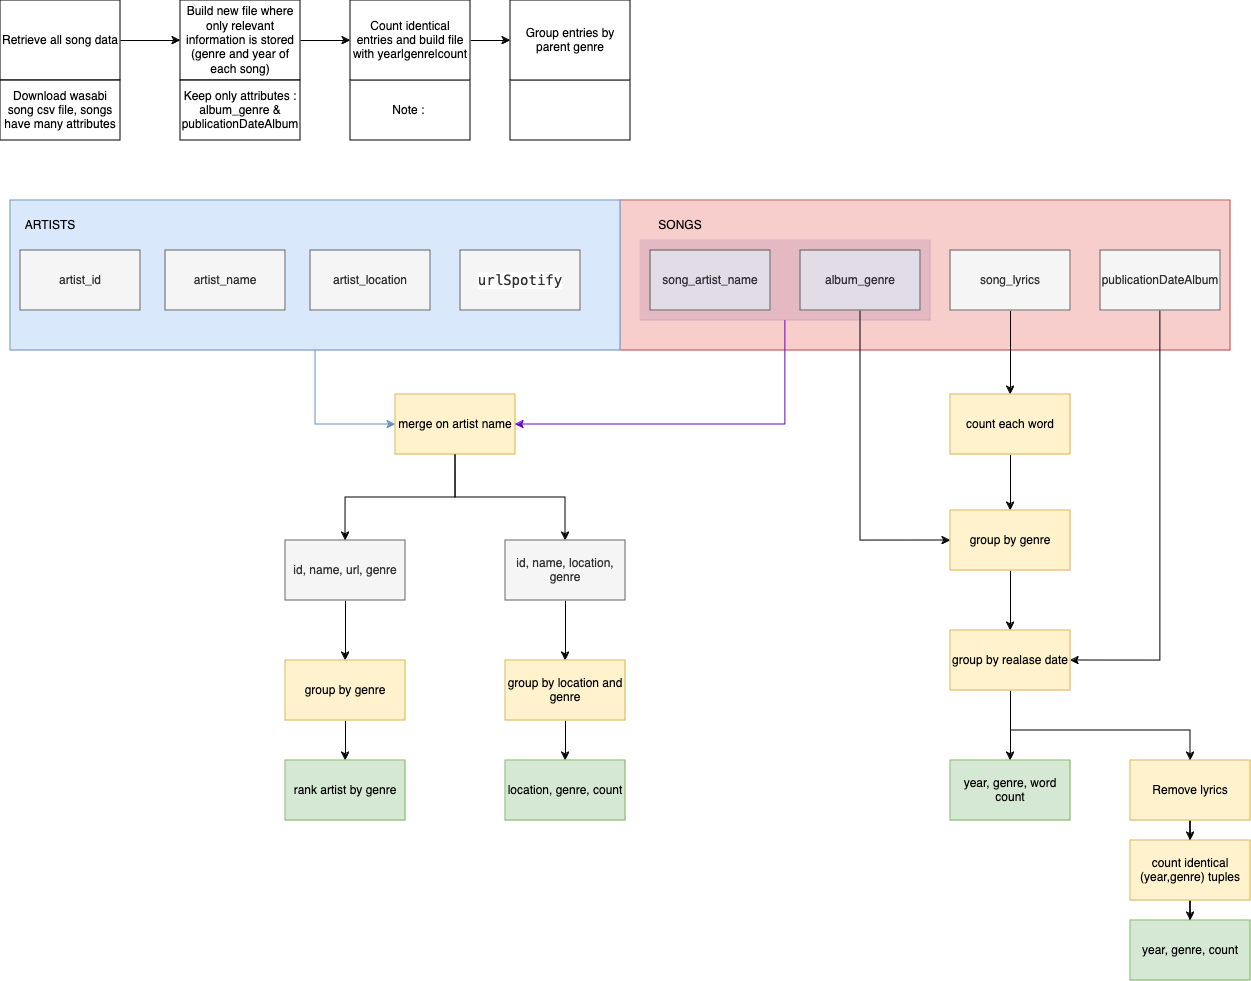

The diagram above was exported from draw.io. Its source (the exported page's mxGraphModel, read from the mxfile embedded in the PNG):
<mxGraphModel dx="1592" dy="1169" grid="1" gridSize="10" guides="1" tooltips="1" connect="1" arrows="1" fold="1" page="1" pageScale="1" pageWidth="827" pageHeight="1169" math="0" shadow="0">
  <root>
    <mxCell id="0" />
    <mxCell id="1" parent="0" />
    <mxCell id="73mPTgKZ1gTAEuvFiQUU-17" value="" style="rounded=0;whiteSpace=wrap;html=1;fillColor=#f8cecc;strokeColor=#b85450;" parent="1" vertex="1">
      <mxGeometry x="660" y="230" width="610" height="150" as="geometry" />
    </mxCell>
    <mxCell id="73mPTgKZ1gTAEuvFiQUU-16" value="" style="rounded=0;whiteSpace=wrap;html=1;fillColor=#dae8fc;strokeColor=#6c8ebf;" parent="1" vertex="1">
      <mxGeometry x="50" y="230" width="610" height="150" as="geometry" />
    </mxCell>
    <mxCell id="73mPTgKZ1gTAEuvFiQUU-1" value="artist_id" style="rounded=0;whiteSpace=wrap;html=1;fillColor=#f5f5f5;fontColor=#333333;strokeColor=#666666;" parent="1" vertex="1">
      <mxGeometry x="60" y="280" width="120" height="60" as="geometry" />
    </mxCell>
    <mxCell id="1rKHqSZydRakGoNNrZtc-1" value="Retrieve all song data" style="rounded=0;whiteSpace=wrap;html=1;" parent="1" vertex="1">
      <mxGeometry x="40" y="30" width="120" height="80" as="geometry" />
    </mxCell>
    <mxCell id="1rKHqSZydRakGoNNrZtc-2" value="Build new file where only relevant information is stored (genre and year of each song)" style="rounded=0;whiteSpace=wrap;html=1;" parent="1" vertex="1">
      <mxGeometry x="220" y="30" width="120" height="80" as="geometry" />
    </mxCell>
    <mxCell id="73mPTgKZ1gTAEuvFiQUU-3" value="artist_location" style="rounded=0;whiteSpace=wrap;html=1;fillColor=#f5f5f5;fontColor=#333333;strokeColor=#666666;" parent="1" vertex="1">
      <mxGeometry x="350" y="280" width="120" height="60" as="geometry" />
    </mxCell>
    <mxCell id="1rKHqSZydRakGoNNrZtc-7" value="" style="endArrow=classic;html=1;rounded=0;exitX=1;exitY=0.5;exitDx=0;exitDy=0;entryX=0;entryY=0.5;entryDx=0;entryDy=0;" parent="1" source="1rKHqSZydRakGoNNrZtc-1" target="1rKHqSZydRakGoNNrZtc-2" edge="1">
      <mxGeometry width="50" height="50" relative="1" as="geometry">
        <mxPoint x="330" y="115" as="sourcePoint" />
        <mxPoint x="380" y="65" as="targetPoint" />
      </mxGeometry>
    </mxCell>
    <mxCell id="73mPTgKZ1gTAEuvFiQUU-2" value="artist_name" style="rounded=0;whiteSpace=wrap;html=1;fillColor=#f5f5f5;fontColor=#333333;strokeColor=#666666;" parent="1" vertex="1">
      <mxGeometry x="205" y="280" width="120" height="60" as="geometry" />
    </mxCell>
    <mxCell id="1rKHqSZydRakGoNNrZtc-10" value="Download wasabi song csv file, songs have many attributes" style="rounded=0;whiteSpace=wrap;html=1;" parent="1" vertex="1">
      <mxGeometry x="40" y="110" width="120" height="60" as="geometry" />
    </mxCell>
    <mxCell id="73mPTgKZ1gTAEuvFiQUU-13" style="edgeStyle=orthogonalEdgeStyle;rounded=0;orthogonalLoop=1;jettySize=auto;html=1;" parent="1" source="73mPTgKZ1gTAEuvFiQUU-6" target="73mPTgKZ1gTAEuvFiQUU-12" edge="1">
      <mxGeometry relative="1" as="geometry" />
    </mxCell>
    <mxCell id="4wBVUL-TUVT8JnC1L52l-11" style="edgeStyle=orthogonalEdgeStyle;rounded=0;orthogonalLoop=1;jettySize=auto;html=1;entryX=0;entryY=0.5;entryDx=0;entryDy=0;" parent="1" source="73mPTgKZ1gTAEuvFiQUU-4" target="4wBVUL-TUVT8JnC1L52l-10" edge="1">
      <mxGeometry relative="1" as="geometry">
        <Array as="points">
          <mxPoint x="900" y="570" />
        </Array>
      </mxGeometry>
    </mxCell>
    <mxCell id="73mPTgKZ1gTAEuvFiQUU-4" value="album_genre" style="rounded=0;whiteSpace=wrap;html=1;fillColor=#f5f5f5;fontColor=#333333;strokeColor=#666666;" parent="1" vertex="1">
      <mxGeometry x="840" y="280" width="120" height="60" as="geometry" />
    </mxCell>
    <mxCell id="1rKHqSZydRakGoNNrZtc-11" value="Keep only attributes : album_genre &amp;amp; publicationDateAlbum" style="rounded=0;whiteSpace=wrap;html=1;" parent="1" vertex="1">
      <mxGeometry x="220" y="110" width="120" height="60" as="geometry" />
    </mxCell>
    <mxCell id="1rKHqSZydRakGoNNrZtc-9" value="" style="endArrow=classic;html=1;rounded=0;exitX=1;exitY=0.5;exitDx=0;exitDy=0;entryX=0;entryY=0.5;entryDx=0;entryDy=0;" parent="1" source="1rKHqSZydRakGoNNrZtc-3" target="1rKHqSZydRakGoNNrZtc-4" edge="1">
      <mxGeometry width="50" height="50" relative="1" as="geometry">
        <mxPoint x="330" y="115" as="sourcePoint" />
        <mxPoint x="380" y="65" as="targetPoint" />
      </mxGeometry>
    </mxCell>
    <mxCell id="4wBVUL-TUVT8JnC1L52l-9" style="edgeStyle=orthogonalEdgeStyle;rounded=0;orthogonalLoop=1;jettySize=auto;html=1;" parent="1" source="4wBVUL-TUVT8JnC1L52l-6" target="4wBVUL-TUVT8JnC1L52l-8" edge="1">
      <mxGeometry relative="1" as="geometry" />
    </mxCell>
    <mxCell id="4wBVUL-TUVT8JnC1L52l-6" value="&lt;div&gt;song_lyrics&lt;/div&gt;" style="rounded=0;whiteSpace=wrap;html=1;fillColor=#f5f5f5;fontColor=#333333;strokeColor=#666666;" parent="1" vertex="1">
      <mxGeometry x="990" y="280" width="120" height="60" as="geometry" />
    </mxCell>
    <mxCell id="73mPTgKZ1gTAEuvFiQUU-5" value="song_artist_name" style="rounded=0;whiteSpace=wrap;html=1;fillColor=#f5f5f5;fontColor=#333333;strokeColor=#666666;" parent="1" vertex="1">
      <mxGeometry x="690" y="280" width="120" height="60" as="geometry" />
    </mxCell>
    <mxCell id="4wBVUL-TUVT8JnC1L52l-15" style="edgeStyle=orthogonalEdgeStyle;rounded=0;orthogonalLoop=1;jettySize=auto;html=1;entryX=1;entryY=0.5;entryDx=0;entryDy=0;" parent="1" source="4wBVUL-TUVT8JnC1L52l-7" target="4wBVUL-TUVT8JnC1L52l-13" edge="1">
      <mxGeometry relative="1" as="geometry">
        <Array as="points">
          <mxPoint x="1200" y="690" />
        </Array>
      </mxGeometry>
    </mxCell>
    <mxCell id="ikemV7ynmlsv-FHtvL7G-3" value="" style="rounded=0;whiteSpace=wrap;html=1;fillColor=#330066;strokeColor=#4C0099;opacity=10;" parent="1" vertex="1">
      <mxGeometry x="680" y="270" width="290" height="80" as="geometry" />
    </mxCell>
    <mxCell id="4wBVUL-TUVT8JnC1L52l-7" value="&lt;div&gt;publicationDateAlbum&lt;br&gt;&lt;/div&gt;" style="rounded=0;whiteSpace=wrap;html=1;fillColor=#f5f5f5;fontColor=#333333;strokeColor=#666666;" parent="1" vertex="1">
      <mxGeometry x="1140" y="280" width="120" height="60" as="geometry" />
    </mxCell>
    <mxCell id="1rKHqSZydRakGoNNrZtc-12" value="Note :&amp;nbsp;" style="rounded=0;whiteSpace=wrap;html=1;" parent="1" vertex="1">
      <mxGeometry x="390" y="110" width="120" height="60" as="geometry" />
    </mxCell>
    <mxCell id="73mPTgKZ1gTAEuvFiQUU-20" value="ARTISTS" style="text;html=1;align=center;verticalAlign=middle;whiteSpace=wrap;rounded=0;" parent="1" vertex="1">
      <mxGeometry x="60" y="240" width="60" height="30" as="geometry" />
    </mxCell>
    <mxCell id="1rKHqSZydRakGoNNrZtc-13" value="" style="rounded=0;whiteSpace=wrap;html=1;" parent="1" vertex="1">
      <mxGeometry x="550" y="110" width="120" height="60" as="geometry" />
    </mxCell>
    <mxCell id="4wBVUL-TUVT8JnC1L52l-12" style="edgeStyle=orthogonalEdgeStyle;rounded=0;orthogonalLoop=1;jettySize=auto;html=1;entryX=0.5;entryY=0;entryDx=0;entryDy=0;" parent="1" source="4wBVUL-TUVT8JnC1L52l-8" target="4wBVUL-TUVT8JnC1L52l-10" edge="1">
      <mxGeometry relative="1" as="geometry" />
    </mxCell>
    <mxCell id="4wBVUL-TUVT8JnC1L52l-8" value="count each word" style="whiteSpace=wrap;html=1;fillColor=#fff2cc;strokeColor=#d6b656;" parent="1" vertex="1">
      <mxGeometry x="990" y="424" width="120" height="60" as="geometry" />
    </mxCell>
    <mxCell id="73mPTgKZ1gTAEuvFiQUU-6" value="merge on artist name" style="rounded=0;whiteSpace=wrap;html=1;fillColor=#fff2cc;strokeColor=#d6b656;" parent="1" vertex="1">
      <mxGeometry x="435" y="424" width="120" height="60" as="geometry" />
    </mxCell>
    <mxCell id="4wBVUL-TUVT8JnC1L52l-14" style="edgeStyle=orthogonalEdgeStyle;rounded=0;orthogonalLoop=1;jettySize=auto;html=1;" parent="1" source="4wBVUL-TUVT8JnC1L52l-10" target="4wBVUL-TUVT8JnC1L52l-13" edge="1">
      <mxGeometry relative="1" as="geometry" />
    </mxCell>
    <mxCell id="4wBVUL-TUVT8JnC1L52l-10" value="group by genre" style="whiteSpace=wrap;html=1;fillColor=#fff2cc;strokeColor=#d6b656;" parent="1" vertex="1">
      <mxGeometry x="990" y="540" width="120" height="60" as="geometry" />
    </mxCell>
    <mxCell id="4wBVUL-TUVT8JnC1L52l-17" style="edgeStyle=orthogonalEdgeStyle;rounded=0;orthogonalLoop=1;jettySize=auto;html=1;exitX=0.5;exitY=1;exitDx=0;exitDy=0;entryX=0.5;entryY=0;entryDx=0;entryDy=0;" parent="1" source="4wBVUL-TUVT8JnC1L52l-13" target="4wBVUL-TUVT8JnC1L52l-16" edge="1">
      <mxGeometry relative="1" as="geometry" />
    </mxCell>
    <mxCell id="4wBVUL-TUVT8JnC1L52l-13" value="group by realase date" style="whiteSpace=wrap;html=1;fillColor=#fff2cc;strokeColor=#d6b656;" parent="1" vertex="1">
      <mxGeometry x="990" y="660" width="120" height="60" as="geometry" />
    </mxCell>
    <mxCell id="73mPTgKZ1gTAEuvFiQUU-15" style="edgeStyle=orthogonalEdgeStyle;rounded=0;orthogonalLoop=1;jettySize=auto;html=1;" parent="1" source="73mPTgKZ1gTAEuvFiQUU-12" target="73mPTgKZ1gTAEuvFiQUU-14" edge="1">
      <mxGeometry relative="1" as="geometry" />
    </mxCell>
    <mxCell id="73mPTgKZ1gTAEuvFiQUU-12" value="id, name, location, genre" style="rounded=0;whiteSpace=wrap;html=1;fillColor=#f5f5f5;fontColor=#333333;strokeColor=#666666;" parent="1" vertex="1">
      <mxGeometry x="545" y="570" width="120" height="60" as="geometry" />
    </mxCell>
    <mxCell id="73mPTgKZ1gTAEuvFiQUU-23" style="edgeStyle=orthogonalEdgeStyle;rounded=0;orthogonalLoop=1;jettySize=auto;html=1;entryX=0.5;entryY=0;entryDx=0;entryDy=0;" parent="1" source="73mPTgKZ1gTAEuvFiQUU-14" target="73mPTgKZ1gTAEuvFiQUU-22" edge="1">
      <mxGeometry relative="1" as="geometry" />
    </mxCell>
    <mxCell id="73mPTgKZ1gTAEuvFiQUU-14" value="group by location and genre" style="rounded=0;whiteSpace=wrap;html=1;fillColor=#fff2cc;strokeColor=#d6b656;" parent="1" vertex="1">
      <mxGeometry x="545" y="690" width="120" height="60" as="geometry" />
    </mxCell>
    <mxCell id="1rKHqSZydRakGoNNrZtc-3" value="Count identical entries and build file with year|genre|count" style="rounded=0;whiteSpace=wrap;html=1;" parent="1" vertex="1">
      <mxGeometry x="390" y="30" width="120" height="80" as="geometry" />
    </mxCell>
    <mxCell id="1rKHqSZydRakGoNNrZtc-8" value="" style="endArrow=classic;html=1;rounded=0;exitX=1;exitY=0.5;exitDx=0;exitDy=0;entryX=0;entryY=0.5;entryDx=0;entryDy=0;" parent="1" source="1rKHqSZydRakGoNNrZtc-2" target="1rKHqSZydRakGoNNrZtc-3" edge="1">
      <mxGeometry width="50" height="50" relative="1" as="geometry">
        <mxPoint x="330" y="115" as="sourcePoint" />
        <mxPoint x="380" y="65" as="targetPoint" />
      </mxGeometry>
    </mxCell>
    <mxCell id="1rKHqSZydRakGoNNrZtc-4" value="Group entries by parent genre" style="rounded=0;whiteSpace=wrap;html=1;" parent="1" vertex="1">
      <mxGeometry x="550" y="30" width="120" height="80" as="geometry" />
    </mxCell>
    <mxCell id="73mPTgKZ1gTAEuvFiQUU-21" value="SONGS" style="text;html=1;align=center;verticalAlign=middle;whiteSpace=wrap;rounded=0;" parent="1" vertex="1">
      <mxGeometry x="690" y="240" width="60" height="30" as="geometry" />
    </mxCell>
    <mxCell id="1rKHqSZydRakGoNNrZtc-5" style="edgeStyle=orthogonalEdgeStyle;rounded=0;orthogonalLoop=1;jettySize=auto;html=1;exitX=0.5;exitY=1;exitDx=0;exitDy=0;" parent="1" source="73mPTgKZ1gTAEuvFiQUU-2" target="73mPTgKZ1gTAEuvFiQUU-2" edge="1">
      <mxGeometry relative="1" as="geometry" />
    </mxCell>
    <mxCell id="73mPTgKZ1gTAEuvFiQUU-22" value="location, genre, count" style="rounded=0;whiteSpace=wrap;html=1;fillColor=#d5e8d4;strokeColor=#82b366;" parent="1" vertex="1">
      <mxGeometry x="545" y="790" width="120" height="60" as="geometry" />
    </mxCell>
    <mxCell id="ikemV7ynmlsv-FHtvL7G-2" value="" style="endArrow=classic;html=1;rounded=0;exitX=0.5;exitY=1;exitDx=0;exitDy=0;entryX=0;entryY=0.5;entryDx=0;entryDy=0;fillColor=#dae8fc;strokeColor=#6c8ebf;" parent="1" source="73mPTgKZ1gTAEuvFiQUU-16" target="73mPTgKZ1gTAEuvFiQUU-6" edge="1">
      <mxGeometry width="50" height="50" relative="1" as="geometry">
        <mxPoint x="490" y="420" as="sourcePoint" />
        <mxPoint x="540" y="370" as="targetPoint" />
        <Array as="points">
          <mxPoint x="355" y="454" />
        </Array>
      </mxGeometry>
    </mxCell>
    <mxCell id="4wBVUL-TUVT8JnC1L52l-16" value="year, genre, word count" style="rounded=0;whiteSpace=wrap;html=1;fillColor=#d5e8d4;strokeColor=#82b366;" parent="1" vertex="1">
      <mxGeometry x="990" y="790" width="120" height="60" as="geometry" />
    </mxCell>
    <mxCell id="ikemV7ynmlsv-FHtvL7G-4" value="" style="endArrow=classic;html=1;rounded=0;exitX=0.5;exitY=1;exitDx=0;exitDy=0;entryX=1;entryY=0.5;entryDx=0;entryDy=0;fillColor=#fff2cc;strokeColor=#6600CC;" parent="1" source="ikemV7ynmlsv-FHtvL7G-3" target="73mPTgKZ1gTAEuvFiQUU-6" edge="1">
      <mxGeometry width="50" height="50" relative="1" as="geometry">
        <mxPoint x="590" y="480" as="sourcePoint" />
        <mxPoint x="640" y="430" as="targetPoint" />
        <Array as="points">
          <mxPoint x="825" y="454" />
        </Array>
      </mxGeometry>
    </mxCell>
    <mxCell id="ikemV7ynmlsv-FHtvL7G-10" style="edgeStyle=orthogonalEdgeStyle;rounded=0;orthogonalLoop=1;jettySize=auto;html=1;" parent="1" source="ikemV7ynmlsv-FHtvL7G-5" target="ikemV7ynmlsv-FHtvL7G-9" edge="1">
      <mxGeometry relative="1" as="geometry" />
    </mxCell>
    <mxCell id="ikemV7ynmlsv-FHtvL7G-5" value="Remove lyrics" style="rounded=0;whiteSpace=wrap;html=1;fillColor=#fff2cc;strokeColor=#d6b656;" parent="1" vertex="1">
      <mxGeometry x="1170" y="790" width="120" height="60" as="geometry" />
    </mxCell>
    <mxCell id="ikemV7ynmlsv-FHtvL7G-7" value="" style="endArrow=classic;html=1;rounded=0;entryX=0.5;entryY=0;entryDx=0;entryDy=0;" parent="1" target="ikemV7ynmlsv-FHtvL7G-5" edge="1">
      <mxGeometry width="50" height="50" relative="1" as="geometry">
        <mxPoint x="1050" y="760" as="sourcePoint" />
        <mxPoint x="1080" y="740" as="targetPoint" />
        <Array as="points">
          <mxPoint x="1230" y="760" />
        </Array>
      </mxGeometry>
    </mxCell>
    <mxCell id="ikemV7ynmlsv-FHtvL7G-12" style="edgeStyle=orthogonalEdgeStyle;rounded=0;orthogonalLoop=1;jettySize=auto;html=1;" parent="1" source="ikemV7ynmlsv-FHtvL7G-9" target="ikemV7ynmlsv-FHtvL7G-11" edge="1">
      <mxGeometry relative="1" as="geometry" />
    </mxCell>
    <mxCell id="ikemV7ynmlsv-FHtvL7G-9" value="count identical (year,genre) tuples" style="rounded=0;whiteSpace=wrap;html=1;fillColor=#fff2cc;strokeColor=#d6b656;" parent="1" vertex="1">
      <mxGeometry x="1170" y="870" width="120" height="60" as="geometry" />
    </mxCell>
    <mxCell id="ikemV7ynmlsv-FHtvL7G-11" value="year, genre, count" style="rounded=0;whiteSpace=wrap;html=1;fillColor=#d5e8d4;strokeColor=#82b366;" parent="1" vertex="1">
      <mxGeometry x="1170" y="950" width="120" height="60" as="geometry" />
    </mxCell>
    <mxCell id="eDfiPLoHdQNjUR4zBROk-1" value="&lt;span style=&quot;color: rgb(51, 51, 51); font-family: &amp;quot;Source Code Pro&amp;quot;, monospace; font-size: 14px; text-align: start; background-color: rgb(255, 255, 255);&quot;&gt;urlSpotify&lt;/span&gt;" style="rounded=0;whiteSpace=wrap;html=1;fillColor=#f5f5f5;fontColor=#333333;strokeColor=#666666;" parent="1" vertex="1">
      <mxGeometry x="500" y="280" width="120" height="60" as="geometry" />
    </mxCell>
    <mxCell id="eDfiPLoHdQNjUR4zBROk-2" style="edgeStyle=orthogonalEdgeStyle;rounded=0;orthogonalLoop=1;jettySize=auto;html=1;" parent="1" source="eDfiPLoHdQNjUR4zBROk-3" target="eDfiPLoHdQNjUR4zBROk-5" edge="1">
      <mxGeometry relative="1" as="geometry" />
    </mxCell>
    <mxCell id="eDfiPLoHdQNjUR4zBROk-3" value="id, name, url, genre" style="rounded=0;whiteSpace=wrap;html=1;fillColor=#f5f5f5;fontColor=#333333;strokeColor=#666666;" parent="1" vertex="1">
      <mxGeometry x="325" y="570" width="120" height="60" as="geometry" />
    </mxCell>
    <mxCell id="eDfiPLoHdQNjUR4zBROk-4" style="edgeStyle=orthogonalEdgeStyle;rounded=0;orthogonalLoop=1;jettySize=auto;html=1;entryX=0.5;entryY=0;entryDx=0;entryDy=0;" parent="1" source="eDfiPLoHdQNjUR4zBROk-5" target="eDfiPLoHdQNjUR4zBROk-6" edge="1">
      <mxGeometry relative="1" as="geometry" />
    </mxCell>
    <mxCell id="eDfiPLoHdQNjUR4zBROk-5" value="group by genre" style="rounded=0;whiteSpace=wrap;html=1;fillColor=#fff2cc;strokeColor=#d6b656;" parent="1" vertex="1">
      <mxGeometry x="325" y="690" width="120" height="60" as="geometry" />
    </mxCell>
    <mxCell id="eDfiPLoHdQNjUR4zBROk-6" value="rank artist by genre" style="rounded=0;whiteSpace=wrap;html=1;fillColor=#d5e8d4;strokeColor=#82b366;" parent="1" vertex="1">
      <mxGeometry x="325" y="790" width="120" height="60" as="geometry" />
    </mxCell>
    <mxCell id="eDfiPLoHdQNjUR4zBROk-7" style="edgeStyle=orthogonalEdgeStyle;rounded=0;orthogonalLoop=1;jettySize=auto;html=1;exitX=0.5;exitY=1;exitDx=0;exitDy=0;entryX=0.5;entryY=0;entryDx=0;entryDy=0;" parent="1" source="73mPTgKZ1gTAEuvFiQUU-6" target="eDfiPLoHdQNjUR4zBROk-3" edge="1">
      <mxGeometry relative="1" as="geometry">
        <mxPoint x="345" y="498" as="sourcePoint" />
        <mxPoint x="455" y="584" as="targetPoint" />
      </mxGeometry>
    </mxCell>
  </root>
</mxGraphModel>